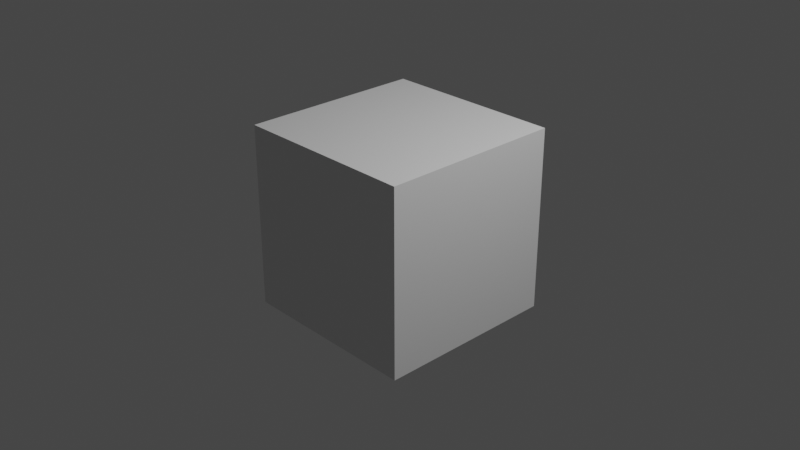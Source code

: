 # Source: confilct_test.blend  (saved by Blender 3.4.6; exported with 4.5.12 LTS)
import bpy
from mathutils import Matrix  # noqa: F401  (used for matrix-valued properties, if any)

bpy.ops.wm.read_factory_settings(use_empty=True)
scene = bpy.context.scene
scene.name = 'Scene'

# ---- collections
col_collection = bpy.data.collections.new('Collection'); scene.collection.children.link(col_collection)

# ---- materials (node trees are filled in below, after node groups)
mat_material = bpy.data.materials.new('Material')
mat_material.alpha_threshold = 0.0
mat_material.use_transparent_shadow = False
mat_material.roughness = 0.5
mat_material.line_color = (0.0, 0.0, 0.0, 1.0)

# ---- material node trees
mat_material.use_nodes = True; mat_material.node_tree.nodes.clear()
_N = mat_material.node_tree.nodes; _L = mat_material.node_tree.links
n0 = _N.new('ShaderNodeOutputMaterial'); n0.name = 'Material Output'; n0.location = (300, 300)
n1 = _N.new('ShaderNodeBsdfPrincipled'); n1.name = 'Principled BSDF'; n1.location = (10, 300)
n1.distribution = 'GGX'
n1.subsurface_method = 'RANDOM_WALK_SKIN'
n1.inputs[3].default_value = 1.45
n1.inputs[27].default_value = (0.0, 0.0, 0.0, 1.0)
n1.inputs[28].default_value = 1.0
_L.new(n1.outputs[0], n0.inputs[0])
n0.is_active_output = True

# ---- world
world_world = bpy.data.worlds.new('World'); scene.world = world_world
world_world.use_nodes = True; world_world.node_tree.nodes.clear()
_N = world_world.node_tree.nodes; _L = world_world.node_tree.links
n0 = _N.new('ShaderNodeOutputWorld'); n0.name = 'World Output'; n0.location = (300, 300)
n1 = _N.new('ShaderNodeBackground'); n1.name = 'Background'; n1.location = (10, 300)
n1.inputs[0].default_value = (0.05088, 0.05088, 0.05088, 1.0)
_L.new(n1.outputs[0], n0.inputs[0])
n0.is_active_output = True
world_world.color = (0.05088, 0.05088, 0.05088)
world_world.use_sun_shadow = False
world_world.sun_shadow_jitter_overblur = 0.0

# ---- cameras
cam_camera = bpy.data.cameras.new('Camera')
cam_camera.clip_end = 100.0
cam_camera.ortho_scale = 7.314

# ---- lights
light_light = bpy.data.lights.new('Light', 'POINT')
light_light.transmission_factor = 0.0
light_light.energy = 1000.0
light_light.shadow_soft_size = 0.1
light_light.shadow_maximum_resolution = 0.006
light_light.use_absolute_resolution = True

# ---- meshes
me_cube = bpy.data.meshes.new('Cube')
me_cube.from_pydata([(1.0, 1.0, 1.0), (1.0, 1.0, -1.0), (1.0, -1.0, 1.0), (1.0, -1.0, -1.0), (-1.0, 1.0, 1.0), (-1.0, 1.0, -1.0), (-1.0, -1.0, 1.0), (-1.0, -1.0, -1.0)], [], [(0, 4, 6, 2), (3, 2, 6, 7), (7, 6, 4, 5), (5, 1, 3, 7), (1, 0, 2, 3), (5, 4, 0, 1)])
_uv = me_cube.uv_layers.new(name='UVMap')
_uv.uv.foreach_set('vector', [0.625, 0.5, 0.875, 0.5, 0.875, 0.75, 0.625, 0.75, 0.375, 0.75, 0.625, 0.75, 0.625, 1.0, 0.375, 1.0, 0.375, 0.0, 0.625, 0.0, 0.625, 0.25, 0.375, 0.25, 0.125, 0.5, 0.375, 0.5, 0.375, 0.75, 0.125, 0.75, 0.375, 0.5, 0.625, 0.5, 0.625, 0.75, 0.375, 0.75, 0.375, 0.25, 0.625, 0.25, 0.625, 0.5, 0.375, 0.5])
me_cube.materials.append(mat_material)
me_cube.use_mirror_vertex_groups = False
me_cube.update()

# ---- objects
ob_cube = bpy.data.objects.new('Cube', me_cube)
ob_light = bpy.data.objects.new('Light', light_light)
ob_camera = bpy.data.objects.new('Camera', cam_camera)

# ---- transforms, parenting, visibility, modifiers, constraints
ob_cube.location = (0.0, 0.0, 0.0)
ob_cube.lock_rotations_4d = False
ob_cube.empty_display_type = 'ARROWS'
ob_cube.lineart.crease_threshold = 0.0
ob_light.location = (4.076, 1.005, 5.904)
ob_light.rotation_euler = (0.6503, 0.05522, 1.866)
ob_light.lock_rotations_4d = False
ob_light.empty_display_type = 'ARROWS'
ob_light.color = (0.0, 0.0, 0.0, 0.0)
ob_light.lineart.crease_threshold = 0.0
ob_camera.location = (7.359, -6.926, 4.958)
ob_camera.rotation_euler = (1.109, 0.0, 0.8149)
ob_camera.lock_rotations_4d = False
ob_camera.empty_display_type = 'ARROWS'
ob_camera.color = (0.0, 0.0, 0.0, 0.0)
ob_camera.display_type = 'WIRE'
ob_camera.lineart.crease_threshold = 0.0

# ---- collection membership
col_collection.objects.link(ob_cube)
col_collection.objects.link(ob_light)
col_collection.objects.link(ob_camera)

# ---- scene / render settings (as saved in the file)
scene.camera = ob_camera
scene.frame_start = 1; scene.frame_end = 250; scene.frame_set(3)
scene.render.engine = 'BLENDER_EEVEE_NEXT'
scene.cycles.sampling_pattern = 'TABULATED_SOBOL'
scene.cycles.use_light_tree = False
scene.view_settings.view_transform = 'Filmic'
bpy.context.view_layer.update()
